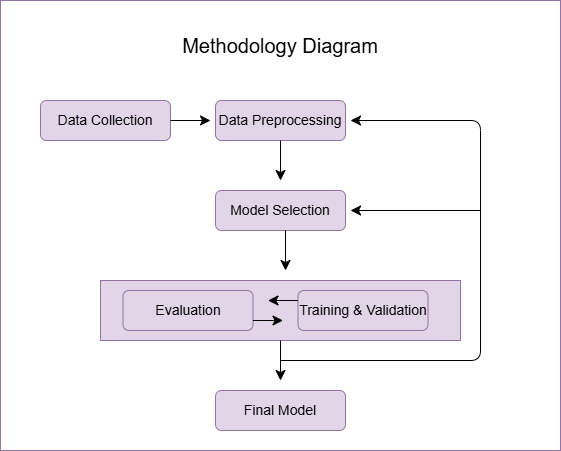

The diagram above was exported from draw.io. Its source (the exported page's mxGraphModel, read from the mxfile embedded in the PNG):
<mxGraphModel dx="786" dy="435" grid="1" gridSize="10" guides="1" tooltips="1" connect="1" arrows="1" fold="1" page="1" pageScale="1" pageWidth="850" pageHeight="1100" math="0" shadow="0">
  <root>
    <mxCell id="0" />
    <mxCell id="1" parent="0" />
    <mxCell id="jwwsfFwIrUwNrZsyK0nq-25" parent="1" style="rounded=0;whiteSpace=wrap;html=1;fillColor=#FFFFFF;strokeColor=#9673a6;" value="" vertex="1">
      <mxGeometry height="450" width="560" x="40" y="20" as="geometry" />
    </mxCell>
    <mxCell id="jwwsfFwIrUwNrZsyK0nq-19" parent="1" style="rounded=0;whiteSpace=wrap;html=1;shadow=0;glass=0;fillColor=#e1d5e7;strokeColor=#9673a6;" value="" vertex="1">
      <mxGeometry height="60" width="360" x="140" y="300" as="geometry" />
    </mxCell>
    <mxCell id="jwwsfFwIrUwNrZsyK0nq-1" parent="1" style="rounded=1;whiteSpace=wrap;html=1;fillColor=#e1d5e7;strokeColor=#9673a6;" value="&lt;font style=&quot;font-size: 14px;&quot;&gt;Data Collection&lt;/font&gt;" vertex="1">
      <mxGeometry height="40" width="130" x="80" y="120" as="geometry" />
    </mxCell>
    <mxCell id="jwwsfFwIrUwNrZsyK0nq-5" edge="1" parent="1" style="endArrow=classic;html=1;rounded=0;fontSize=12;startSize=8;endSize=8;curved=1;" value="">
      <mxGeometry height="50" relative="1" width="50" as="geometry">
        <mxPoint x="210" y="140" as="sourcePoint" />
        <mxPoint x="250" y="140" as="targetPoint" />
      </mxGeometry>
    </mxCell>
    <mxCell id="jwwsfFwIrUwNrZsyK0nq-6" parent="1" style="rounded=1;whiteSpace=wrap;html=1;fillColor=#e1d5e7;strokeColor=#9673a6;" value="&lt;span class=&quot;a_GcMg font-feature-liga-off font-feature-clig-off font-feature-calt-off text-decoration-none text-strikethrough-none&quot; style=&quot;color: rgba(0,0,0,var(--O42jJQ,1)); caret-color: rgb(0, 0, 0); --Ys-XuQ: none; font-kerning: normal;&quot;&gt;&lt;font style=&quot;font-size: 14px;&quot;&gt;Data Preprocessing&lt;/font&gt;&lt;/span&gt;" vertex="1">
      <mxGeometry height="40" width="130" x="255" y="120" as="geometry" />
    </mxCell>
    <mxCell id="jwwsfFwIrUwNrZsyK0nq-7" edge="1" parent="1" source="jwwsfFwIrUwNrZsyK0nq-6" style="endArrow=classic;html=1;rounded=0;fontSize=12;startSize=8;endSize=8;curved=1;exitX=0.5;exitY=1;exitDx=0;exitDy=0;" value="">
      <mxGeometry height="50" relative="1" width="50" as="geometry">
        <mxPoint x="385" y="140" as="sourcePoint" />
        <mxPoint x="320" y="200" as="targetPoint" />
      </mxGeometry>
    </mxCell>
    <mxCell id="jwwsfFwIrUwNrZsyK0nq-8" parent="1" style="rounded=1;whiteSpace=wrap;html=1;fillColor=#e1d5e7;strokeColor=#9673a6;" value="&lt;font style=&quot;font-size: 14px;&quot;&gt;Model Selection&lt;/font&gt;" vertex="1">
      <mxGeometry height="40" width="130" x="255" y="210" as="geometry" />
    </mxCell>
    <mxCell id="jwwsfFwIrUwNrZsyK0nq-11" edge="1" parent="1" style="endArrow=classic;html=1;rounded=0;fontSize=12;startSize=8;endSize=8;curved=1;" value="">
      <mxGeometry height="50" relative="1" width="50" as="geometry">
        <mxPoint x="325" y="250" as="sourcePoint" />
        <mxPoint x="325" y="290" as="targetPoint" />
      </mxGeometry>
    </mxCell>
    <mxCell id="jwwsfFwIrUwNrZsyK0nq-13" parent="1" style="rounded=1;whiteSpace=wrap;html=1;fillColor=#e1d5e7;strokeColor=#9673a6;fontSize=14;" value="&lt;span class=&quot;a_GcMg font-feature-liga-off font-feature-clig-off font-feature-calt-off text-decoration-none text-strikethrough-none&quot; style=&quot;color: rgba(0,0,0,var(--O42jJQ,1)); caret-color: rgb(0, 0, 0); --Ys-XuQ: none; font-kerning: normal;&quot;&gt;Evaluation&lt;/span&gt;" vertex="1">
      <mxGeometry height="40" width="130" x="162.5" y="310" as="geometry" />
    </mxCell>
    <mxCell id="jwwsfFwIrUwNrZsyK0nq-14" edge="1" parent="1" style="endArrow=classic;html=1;rounded=0;fontSize=12;startSize=8;endSize=8;curved=1;" value="">
      <mxGeometry height="50" relative="1" width="50" as="geometry">
        <mxPoint x="292.5" y="340" as="sourcePoint" />
        <mxPoint x="322.5" y="340" as="targetPoint" />
      </mxGeometry>
    </mxCell>
    <mxCell id="jwwsfFwIrUwNrZsyK0nq-15" parent="1" style="rounded=1;whiteSpace=wrap;html=1;fillColor=#e1d5e7;strokeColor=#9673a6;" value="&lt;span class=&quot;a_GcMg font-feature-liga-off font-feature-clig-off font-feature-calt-off text-decoration-none text-strikethrough-none&quot; style=&quot;color: rgba(0,0,0,var(--O42jJQ,1)); caret-color: rgb(0, 0, 0); --Ys-XuQ: none; font-kerning: normal;&quot;&gt;&lt;font style=&quot;font-size: 14px;&quot;&gt;Training &amp;amp; Validation&lt;/font&gt;&lt;/span&gt;" vertex="1">
      <mxGeometry height="40" width="130" x="337.5" y="310" as="geometry" />
    </mxCell>
    <mxCell id="jwwsfFwIrUwNrZsyK0nq-17" edge="1" parent="1" source="jwwsfFwIrUwNrZsyK0nq-15" style="endArrow=classic;html=1;rounded=0;fontSize=12;startSize=8;endSize=8;curved=1;exitX=0;exitY=0.25;exitDx=0;exitDy=0;" value="">
      <mxGeometry height="50" relative="1" width="50" as="geometry">
        <mxPoint x="317.5" y="320" as="sourcePoint" />
        <mxPoint x="307.5" y="320" as="targetPoint" />
      </mxGeometry>
    </mxCell>
    <mxCell id="jwwsfFwIrUwNrZsyK0nq-20" edge="1" parent="1" source="jwwsfFwIrUwNrZsyK0nq-19" style="endArrow=classic;html=1;rounded=0;fontSize=12;startSize=8;endSize=8;curved=1;exitX=0.5;exitY=1;exitDx=0;exitDy=0;" value="">
      <mxGeometry height="50" relative="1" width="50" as="geometry">
        <mxPoint x="310" y="270" as="sourcePoint" />
        <mxPoint x="320" y="400" as="targetPoint" />
      </mxGeometry>
    </mxCell>
    <mxCell id="jwwsfFwIrUwNrZsyK0nq-22" parent="1" style="rounded=1;whiteSpace=wrap;html=1;fillColor=#e1d5e7;strokeColor=#9673a6;" value="&lt;font style=&quot;font-size: 14px;&quot;&gt;Final Model&lt;/font&gt;" vertex="1">
      <mxGeometry height="40" width="130" x="255" y="410" as="geometry" />
    </mxCell>
    <mxCell id="jwwsfFwIrUwNrZsyK0nq-23" edge="1" parent="1" style="endArrow=classic;html=1;rounded=1;fontSize=12;startSize=8;endSize=8;curved=0;" value="">
      <mxGeometry height="50" relative="1" width="50" as="geometry">
        <Array as="points">
          <mxPoint x="520" y="380" />
          <mxPoint x="520" y="140" />
        </Array>
        <mxPoint x="320" y="380" as="sourcePoint" />
        <mxPoint x="390" y="140" as="targetPoint" />
      </mxGeometry>
    </mxCell>
    <mxCell id="jwwsfFwIrUwNrZsyK0nq-24" edge="1" parent="1" style="endArrow=classic;html=1;rounded=0;fontSize=12;startSize=8;endSize=8;curved=1;" value="">
      <mxGeometry height="50" relative="1" width="50" as="geometry">
        <mxPoint x="520" y="230" as="sourcePoint" />
        <mxPoint x="390" y="230" as="targetPoint" />
      </mxGeometry>
    </mxCell>
    <mxCell id="jwwsfFwIrUwNrZsyK0nq-26" parent="1" style="text;html=1;whiteSpace=wrap;strokeColor=none;fillColor=none;align=center;verticalAlign=middle;rounded=0;fontSize=20;" value="Methodology Diagram " vertex="1">
      <mxGeometry height="30" width="240" x="200" y="50" as="geometry" />
    </mxCell>
  </root>
</mxGraphModel>